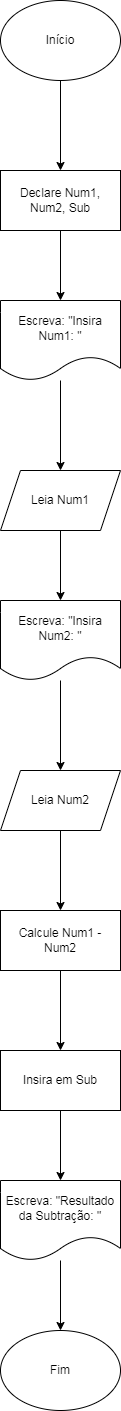

The diagram above was exported from draw.io. Its source (the exported page's mxGraphModel, read from the mxfile embedded in the PNG):
<mxGraphModel dx="1114" dy="616" grid="1" gridSize="10" guides="1" tooltips="1" connect="1" arrows="1" fold="1" page="1" pageScale="1" pageWidth="827" pageHeight="1169" math="0" shadow="0">
  <root>
    <mxCell id="0" />
    <mxCell id="1" parent="0" />
    <mxCell id="BBDzWhX9sEXBNGMxct6D-8" value="" style="edgeStyle=orthogonalEdgeStyle;rounded=0;orthogonalLoop=1;jettySize=auto;html=1;" edge="1" parent="1" source="BBDzWhX9sEXBNGMxct6D-6" target="BBDzWhX9sEXBNGMxct6D-7">
      <mxGeometry relative="1" as="geometry" />
    </mxCell>
    <mxCell id="BBDzWhX9sEXBNGMxct6D-6" value="Início" style="ellipse;whiteSpace=wrap;html=1;" vertex="1" parent="1">
      <mxGeometry x="354" width="120" height="80" as="geometry" />
    </mxCell>
    <mxCell id="BBDzWhX9sEXBNGMxct6D-12" value="" style="edgeStyle=orthogonalEdgeStyle;rounded=0;orthogonalLoop=1;jettySize=auto;html=1;" edge="1" parent="1" source="BBDzWhX9sEXBNGMxct6D-7" target="BBDzWhX9sEXBNGMxct6D-11">
      <mxGeometry relative="1" as="geometry" />
    </mxCell>
    <mxCell id="BBDzWhX9sEXBNGMxct6D-7" value="Declare Num1, Num2, Sub" style="whiteSpace=wrap;html=1;" vertex="1" parent="1">
      <mxGeometry x="354" y="170" width="120" height="60" as="geometry" />
    </mxCell>
    <mxCell id="BBDzWhX9sEXBNGMxct6D-14" value="" style="edgeStyle=orthogonalEdgeStyle;rounded=0;orthogonalLoop=1;jettySize=auto;html=1;" edge="1" parent="1" source="BBDzWhX9sEXBNGMxct6D-11" target="BBDzWhX9sEXBNGMxct6D-13">
      <mxGeometry relative="1" as="geometry" />
    </mxCell>
    <mxCell id="BBDzWhX9sEXBNGMxct6D-11" value="Escreva: &quot;Insira Num1: &quot;" style="shape=document;whiteSpace=wrap;html=1;boundedLbl=1;" vertex="1" parent="1">
      <mxGeometry x="354" y="300" width="120" height="80" as="geometry" />
    </mxCell>
    <mxCell id="BBDzWhX9sEXBNGMxct6D-16" value="" style="edgeStyle=orthogonalEdgeStyle;rounded=0;orthogonalLoop=1;jettySize=auto;html=1;" edge="1" parent="1" source="BBDzWhX9sEXBNGMxct6D-13" target="BBDzWhX9sEXBNGMxct6D-15">
      <mxGeometry relative="1" as="geometry" />
    </mxCell>
    <mxCell id="BBDzWhX9sEXBNGMxct6D-13" value="Leia Num1" style="shape=parallelogram;perimeter=parallelogramPerimeter;whiteSpace=wrap;html=1;fixedSize=1;" vertex="1" parent="1">
      <mxGeometry x="354" y="470" width="120" height="60" as="geometry" />
    </mxCell>
    <mxCell id="BBDzWhX9sEXBNGMxct6D-18" value="" style="edgeStyle=orthogonalEdgeStyle;rounded=0;orthogonalLoop=1;jettySize=auto;html=1;" edge="1" parent="1" source="BBDzWhX9sEXBNGMxct6D-15" target="BBDzWhX9sEXBNGMxct6D-17">
      <mxGeometry relative="1" as="geometry" />
    </mxCell>
    <mxCell id="BBDzWhX9sEXBNGMxct6D-15" value="Escreva: &quot;Insira Num2: &quot;" style="shape=document;whiteSpace=wrap;html=1;boundedLbl=1;" vertex="1" parent="1">
      <mxGeometry x="354" y="600" width="120" height="80" as="geometry" />
    </mxCell>
    <mxCell id="BBDzWhX9sEXBNGMxct6D-20" value="" style="edgeStyle=orthogonalEdgeStyle;rounded=0;orthogonalLoop=1;jettySize=auto;html=1;" edge="1" parent="1" source="BBDzWhX9sEXBNGMxct6D-17" target="BBDzWhX9sEXBNGMxct6D-19">
      <mxGeometry relative="1" as="geometry" />
    </mxCell>
    <mxCell id="BBDzWhX9sEXBNGMxct6D-17" value="Leia Num2" style="shape=parallelogram;perimeter=parallelogramPerimeter;whiteSpace=wrap;html=1;fixedSize=1;" vertex="1" parent="1">
      <mxGeometry x="354" y="770" width="120" height="60" as="geometry" />
    </mxCell>
    <mxCell id="BBDzWhX9sEXBNGMxct6D-22" value="" style="edgeStyle=orthogonalEdgeStyle;rounded=0;orthogonalLoop=1;jettySize=auto;html=1;" edge="1" parent="1" source="BBDzWhX9sEXBNGMxct6D-19" target="BBDzWhX9sEXBNGMxct6D-21">
      <mxGeometry relative="1" as="geometry" />
    </mxCell>
    <mxCell id="BBDzWhX9sEXBNGMxct6D-19" value="Calcule Num1 - Num2" style="whiteSpace=wrap;html=1;" vertex="1" parent="1">
      <mxGeometry x="354" y="910" width="120" height="60" as="geometry" />
    </mxCell>
    <mxCell id="BBDzWhX9sEXBNGMxct6D-24" value="" style="edgeStyle=orthogonalEdgeStyle;rounded=0;orthogonalLoop=1;jettySize=auto;html=1;" edge="1" parent="1" source="BBDzWhX9sEXBNGMxct6D-21" target="BBDzWhX9sEXBNGMxct6D-23">
      <mxGeometry relative="1" as="geometry" />
    </mxCell>
    <mxCell id="BBDzWhX9sEXBNGMxct6D-21" value="Insira em Sub" style="whiteSpace=wrap;html=1;" vertex="1" parent="1">
      <mxGeometry x="354" y="1050" width="120" height="60" as="geometry" />
    </mxCell>
    <mxCell id="BBDzWhX9sEXBNGMxct6D-26" value="" style="edgeStyle=orthogonalEdgeStyle;rounded=0;orthogonalLoop=1;jettySize=auto;html=1;entryX=0.5;entryY=0;entryDx=0;entryDy=0;" edge="1" parent="1" source="BBDzWhX9sEXBNGMxct6D-23" target="BBDzWhX9sEXBNGMxct6D-27">
      <mxGeometry relative="1" as="geometry">
        <mxPoint x="414" y="1340" as="targetPoint" />
      </mxGeometry>
    </mxCell>
    <mxCell id="BBDzWhX9sEXBNGMxct6D-23" value="Escreva: &quot;Resultado da Subtração: &quot;" style="shape=document;whiteSpace=wrap;html=1;boundedLbl=1;" vertex="1" parent="1">
      <mxGeometry x="354" y="1180" width="120" height="80" as="geometry" />
    </mxCell>
    <mxCell id="BBDzWhX9sEXBNGMxct6D-27" value="Fim" style="ellipse;whiteSpace=wrap;html=1;" vertex="1" parent="1">
      <mxGeometry x="354" y="1330" width="120" height="80" as="geometry" />
    </mxCell>
  </root>
</mxGraphModel>